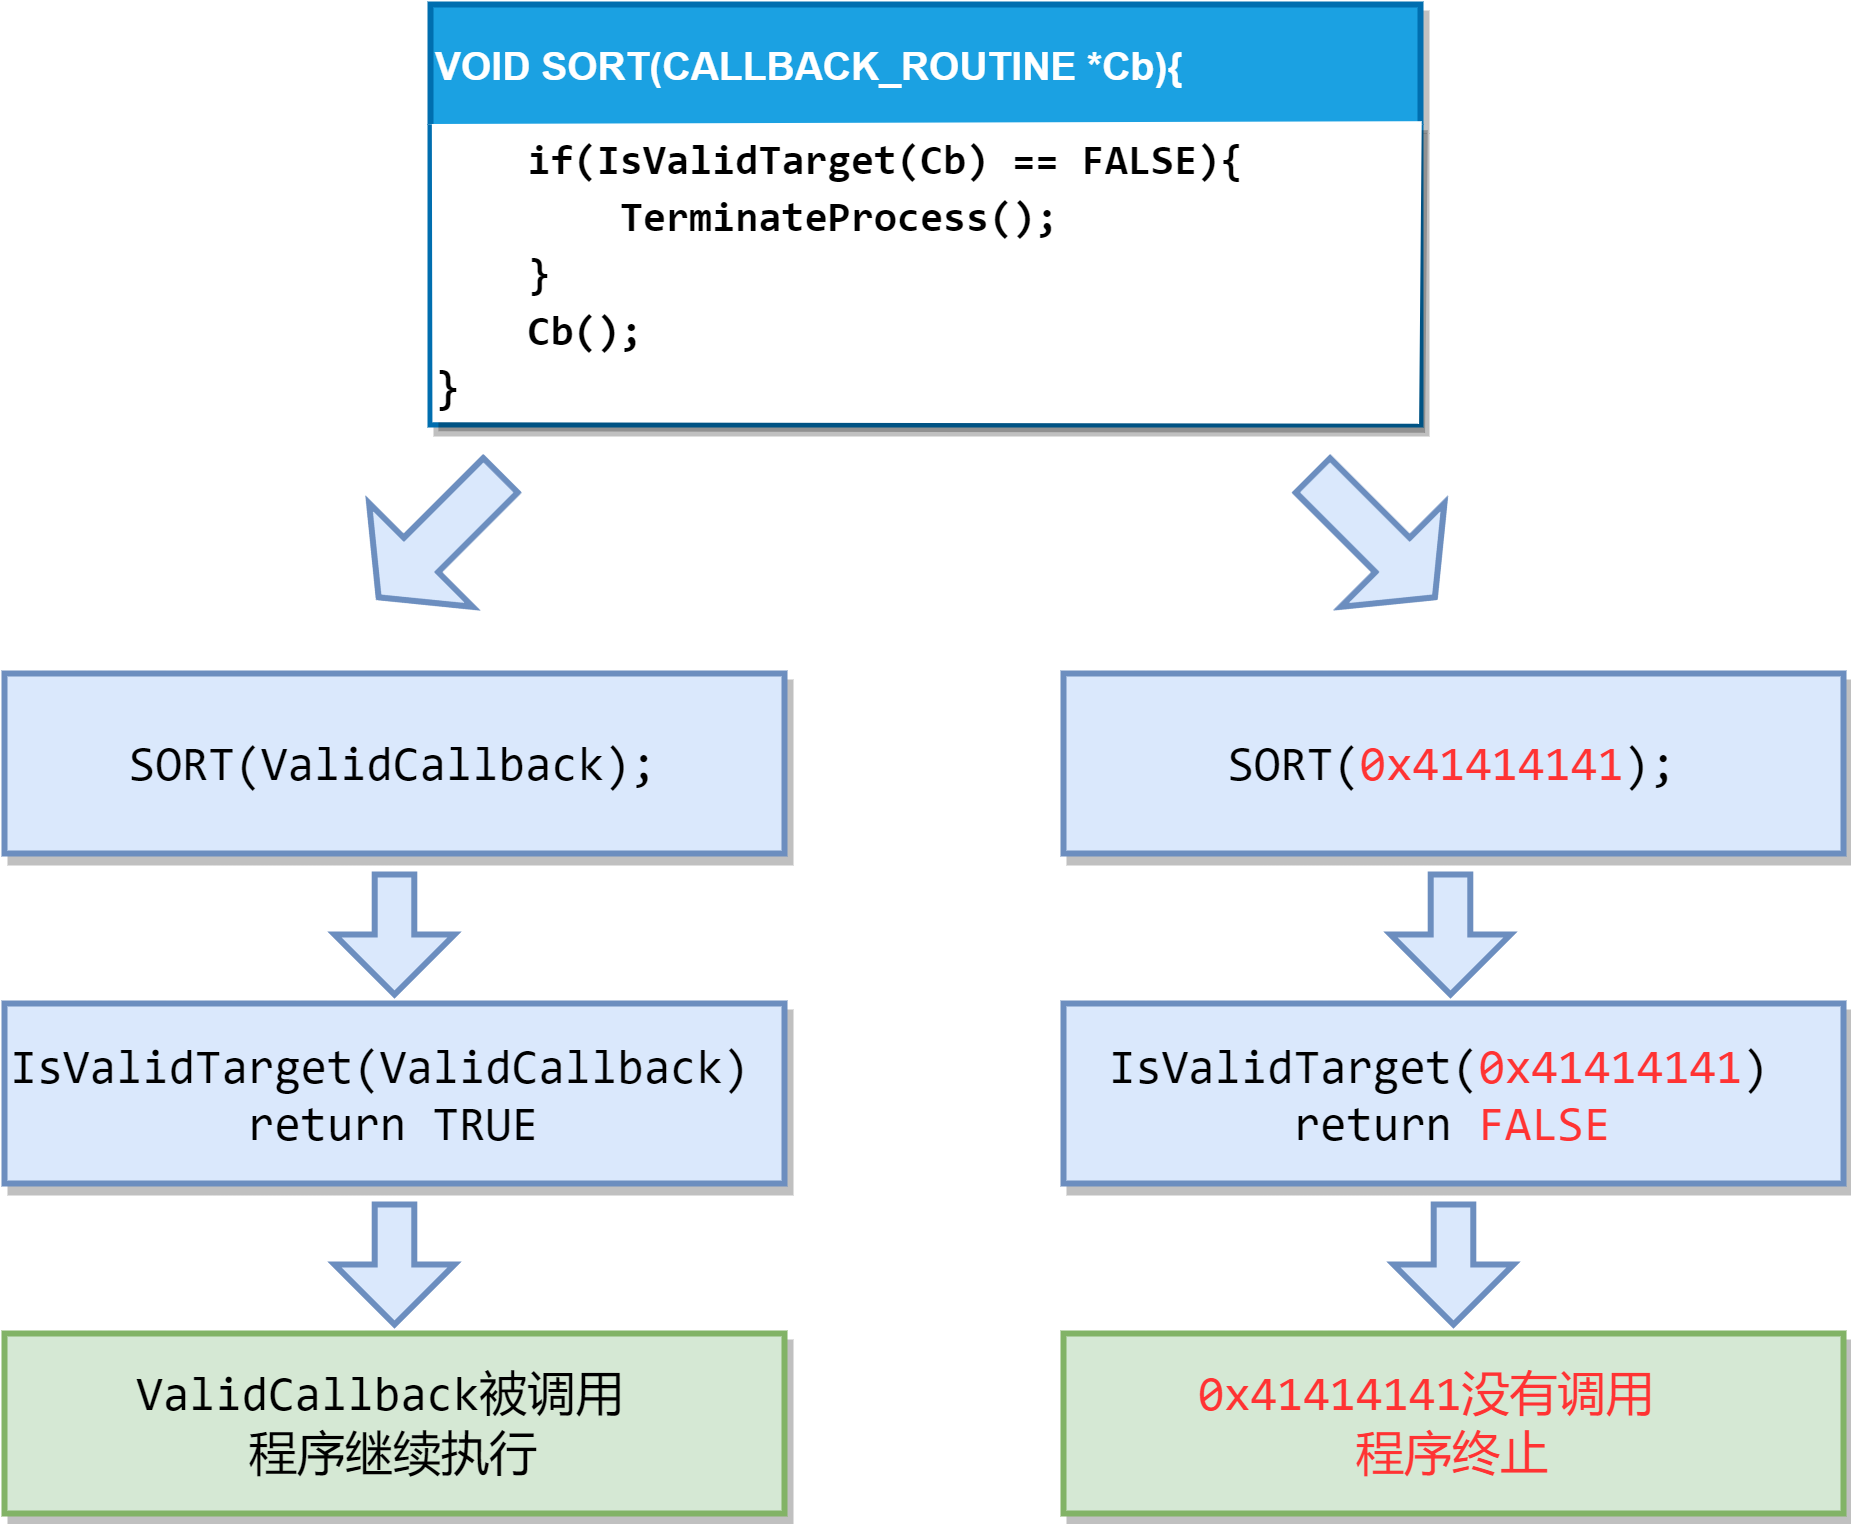

The diagram above was exported from draw.io. Its source (the exported page's mxGraphModel, read from the mxfile embedded in the PNG):
<mxGraphModel dx="1953" dy="1146" grid="1" gridSize="10" guides="1" tooltips="1" connect="1" arrows="1" fold="1" page="1" pageScale="1" pageWidth="850" pageHeight="1100" math="0" shadow="0">
  <root>
    <mxCell id="0" />
    <mxCell id="1" parent="0" />
    <mxCell id="nh4YquugCIlrs4ZJ5E3S-2" value="VOID SORT(CALLBACK_ROUTINE *Cb){" style="swimlane;fontStyle=1;childLayout=stackLayout;horizontal=1;startSize=40;fillColor=#1ba1e2;horizontalStack=0;resizeParent=1;resizeParentMax=0;resizeLast=0;collapsible=0;marginBottom=0;swimlaneFillColor=#ffffff;strokeWidth=2;glass=0;swimlaneLine=0;shadow=1;strokeColor=#006EAF;align=left;fontSize=13;fillStyle=auto;fontColor=#ffffff;" vertex="1" parent="1">
      <mxGeometry x="240" y="20" width="330" height="140" as="geometry" />
    </mxCell>
    <mxCell id="nh4YquugCIlrs4ZJ5E3S-3" value="&lt;div style=&quot;font-family: Consolas, &amp;quot;Courier New&amp;quot;, monospace; line-height: 19px;&quot;&gt;&lt;div style=&quot;font-size: 14px;&quot;&gt;&lt;span style=&quot;background-color: initial;&quot;&gt;&amp;nbsp; &amp;nbsp;&lt;b&gt; if(IsValidTarget(Cb) == FALSE){&lt;/b&gt;&lt;/span&gt;&lt;b&gt;&lt;br&gt;&lt;/b&gt;&lt;/div&gt;&lt;div style=&quot;font-size: 14px;&quot;&gt;&lt;b&gt;&amp;nbsp; &amp;nbsp; &amp;nbsp; &amp;nbsp; TerminateProcess();&lt;/b&gt;&lt;/div&gt;&lt;div style=&quot;font-size: 14px;&quot;&gt;&lt;b&gt;&amp;nbsp; &amp;nbsp; }&lt;/b&gt;&lt;/div&gt;&lt;div style=&quot;font-size: 14px;&quot;&gt;&lt;b&gt;&amp;nbsp; &amp;nbsp; Cb();&lt;/b&gt;&lt;/div&gt;&lt;div style=&quot;&quot;&gt;&lt;b style=&quot;&quot;&gt;&lt;font style=&quot;font-size: 15px;&quot;&gt;}&lt;/font&gt;&lt;/b&gt;&lt;/div&gt;&lt;/div&gt;" style="whiteSpace=wrap;html=1;shadow=1;glass=0;strokeWidth=2;strokeColor=none;align=left;sketch=1;rounded=0;" vertex="1" parent="nh4YquugCIlrs4ZJ5E3S-2">
      <mxGeometry y="40" width="330" height="100" as="geometry" />
    </mxCell>
    <mxCell id="nh4YquugCIlrs4ZJ5E3S-5" value="&lt;div style=&quot;font-family: Consolas, &amp;quot;Courier New&amp;quot;, monospace; line-height: 19px;&quot;&gt;&lt;font style=&quot;font-size: 16px;&quot;&gt;SORT(ValidCallback);&lt;/font&gt;&lt;/div&gt;" style="rounded=0;arcSize=10;whiteSpace=wrap;html=1;align=center;shadow=1;glass=0;labelBackgroundColor=none;sketch=0;fillStyle=solid;strokeWidth=2;fontSize=15;fillColor=#dae8fc;strokeColor=#6c8ebf;" vertex="1" parent="1">
      <mxGeometry x="98" y="243" width="260" height="60" as="geometry" />
    </mxCell>
    <mxCell id="nh4YquugCIlrs4ZJ5E3S-6" value="&lt;div style=&quot;font-family: Consolas, &amp;quot;Courier New&amp;quot;, monospace; line-height: 19px; font-size: 16px;&quot;&gt;&lt;div style=&quot;line-height: 19px;&quot;&gt;IsValidTarget(&lt;span style=&quot;font-size: 16px;&quot;&gt;ValidCallback&lt;/span&gt;)&amp;nbsp;&lt;/div&gt;&lt;div style=&quot;line-height: 19px;&quot;&gt;return TRUE&lt;/div&gt;&lt;/div&gt;" style="rounded=0;arcSize=10;whiteSpace=wrap;html=1;align=center;shadow=1;glass=0;labelBackgroundColor=none;sketch=0;fillStyle=solid;strokeWidth=2;fontSize=15;fillColor=#dae8fc;strokeColor=#6c8ebf;" vertex="1" parent="1">
      <mxGeometry x="98" y="353" width="260" height="60" as="geometry" />
    </mxCell>
    <mxCell id="nh4YquugCIlrs4ZJ5E3S-7" value="&lt;div style=&quot;font-family: Consolas, &amp;quot;Courier New&amp;quot;, monospace; line-height: 19px;&quot;&gt;&lt;font style=&quot;font-size: 16px;&quot;&gt;&amp;nbsp; &amp;nbsp; ValidCallback被调用&amp;nbsp; &amp;nbsp; &amp;nbsp; 程序继续执行&lt;/font&gt;&lt;/div&gt;" style="rounded=0;arcSize=10;whiteSpace=wrap;html=1;align=center;shadow=1;glass=0;labelBackgroundColor=none;sketch=0;fillStyle=solid;strokeWidth=2;fontSize=15;fillColor=#d5e8d4;strokeColor=#82b366;" vertex="1" parent="1">
      <mxGeometry x="98" y="463" width="260" height="60" as="geometry" />
    </mxCell>
    <mxCell id="nh4YquugCIlrs4ZJ5E3S-10" value="" style="html=1;shadow=0;dashed=0;align=center;verticalAlign=middle;shape=mxgraph.arrows2.arrow;dy=0.67;dx=20;notch=0;rounded=0;glass=0;labelBackgroundColor=none;sketch=0;fillStyle=solid;strokeWidth=2;fontSize=16;fillColor=#dae8fc;rotation=90;strokeColor=#6c8ebf;" vertex="1" parent="1">
      <mxGeometry x="208" y="310" width="40" height="40" as="geometry" />
    </mxCell>
    <mxCell id="nh4YquugCIlrs4ZJ5E3S-13" value="" style="html=1;shadow=0;dashed=0;align=center;verticalAlign=middle;shape=mxgraph.arrows2.arrow;dy=0.67;dx=20;notch=0;rounded=0;glass=0;labelBackgroundColor=none;sketch=0;fillStyle=solid;strokeWidth=2;fontSize=16;fillColor=#dae8fc;rotation=90;strokeColor=#6c8ebf;" vertex="1" parent="1">
      <mxGeometry x="208" y="420" width="40" height="40" as="geometry" />
    </mxCell>
    <mxCell id="nh4YquugCIlrs4ZJ5E3S-14" value="" style="html=1;shadow=0;dashed=0;align=center;verticalAlign=middle;shape=mxgraph.arrows2.arrow;dy=0.67;dx=20;notch=0;rounded=0;glass=0;labelBackgroundColor=none;sketch=0;fillStyle=solid;strokeWidth=2;fontSize=16;fillColor=#dae8fc;rotation=45;direction=south;strokeColor=#6c8ebf;" vertex="1" parent="1">
      <mxGeometry x="218.54" y="168.53" width="48.96" height="57.5" as="geometry" />
    </mxCell>
    <mxCell id="nh4YquugCIlrs4ZJ5E3S-15" value="&lt;div style=&quot;font-family: Consolas, &amp;quot;Courier New&amp;quot;, monospace; line-height: 19px;&quot;&gt;&lt;font style=&quot;font-size: 16px;&quot;&gt;SORT(&lt;font color=&quot;#ff3333&quot;&gt;0x41414141&lt;/font&gt;);&lt;/font&gt;&lt;/div&gt;" style="rounded=0;arcSize=10;whiteSpace=wrap;html=1;align=center;shadow=1;glass=0;labelBackgroundColor=none;sketch=0;fillStyle=solid;strokeWidth=2;fontSize=15;fillColor=#dae8fc;strokeColor=#6c8ebf;" vertex="1" parent="1">
      <mxGeometry x="451" y="243" width="260" height="60" as="geometry" />
    </mxCell>
    <mxCell id="nh4YquugCIlrs4ZJ5E3S-16" value="&lt;div style=&quot;font-family: Consolas, &amp;quot;Courier New&amp;quot;, monospace; line-height: 19px;&quot;&gt;&lt;div style=&quot;font-size: 16px; line-height: 19px;&quot;&gt;IsValidTarget(&lt;span style=&quot;color: rgb(255, 51, 51);&quot;&gt;0x41414141&lt;/span&gt;)&amp;nbsp;&lt;/div&gt;&lt;div style=&quot;font-size: 16px; line-height: 19px;&quot;&gt;return &lt;font color=&quot;#ff3333&quot;&gt;FALSE&lt;/font&gt;&lt;/div&gt;&lt;/div&gt;" style="rounded=0;arcSize=10;whiteSpace=wrap;html=1;align=center;shadow=1;glass=0;labelBackgroundColor=none;sketch=0;fillStyle=solid;strokeWidth=2;fontSize=15;fillColor=#dae8fc;strokeColor=#6c8ebf;" vertex="1" parent="1">
      <mxGeometry x="451" y="353" width="260" height="60" as="geometry" />
    </mxCell>
    <mxCell id="nh4YquugCIlrs4ZJ5E3S-18" value="&lt;div style=&quot;font-family: Consolas, &amp;quot;Courier New&amp;quot;, monospace; line-height: 19px;&quot;&gt;&lt;span style=&quot;color: rgb(255, 51, 51); font-size: 16px;&quot;&gt;&amp;nbsp; &amp;nbsp; &amp;nbsp;0x41414141没有调用&amp;nbsp; &amp;nbsp; &amp;nbsp; &amp;nbsp; 程序终止&lt;/span&gt;&lt;/div&gt;" style="rounded=0;arcSize=10;whiteSpace=wrap;html=1;align=center;shadow=1;glass=0;labelBackgroundColor=none;sketch=0;fillStyle=solid;strokeWidth=2;fontSize=15;fillColor=#d5e8d4;strokeColor=#82b366;" vertex="1" parent="1">
      <mxGeometry x="451" y="463" width="260" height="60" as="geometry" />
    </mxCell>
    <mxCell id="nh4YquugCIlrs4ZJ5E3S-19" value="" style="html=1;shadow=0;dashed=0;align=center;verticalAlign=middle;shape=mxgraph.arrows2.arrow;dy=0.67;dx=20;notch=0;rounded=0;glass=0;labelBackgroundColor=none;sketch=0;fillStyle=solid;strokeWidth=2;fontSize=16;fillColor=#dae8fc;rotation=-45;direction=south;strokeColor=#6c8ebf;" vertex="1" parent="1">
      <mxGeometry x="530" y="168.53" width="48.96" height="57.5" as="geometry" />
    </mxCell>
    <mxCell id="nh4YquugCIlrs4ZJ5E3S-21" value="" style="html=1;shadow=0;dashed=0;align=center;verticalAlign=middle;shape=mxgraph.arrows2.arrow;dy=0.67;dx=20;notch=0;rounded=0;glass=0;labelBackgroundColor=none;sketch=0;fillStyle=solid;strokeWidth=2;fontSize=16;fillColor=#dae8fc;rotation=90;strokeColor=#6c8ebf;" vertex="1" parent="1">
      <mxGeometry x="560" y="310" width="40" height="40" as="geometry" />
    </mxCell>
    <mxCell id="nh4YquugCIlrs4ZJ5E3S-22" value="" style="html=1;shadow=0;dashed=0;align=center;verticalAlign=middle;shape=mxgraph.arrows2.arrow;dy=0.67;dx=20;notch=0;rounded=0;glass=0;labelBackgroundColor=none;sketch=0;fillStyle=solid;strokeWidth=2;fontSize=16;fillColor=#dae8fc;rotation=90;strokeColor=#6c8ebf;" vertex="1" parent="1">
      <mxGeometry x="561" y="420" width="40" height="40" as="geometry" />
    </mxCell>
  </root>
</mxGraphModel>